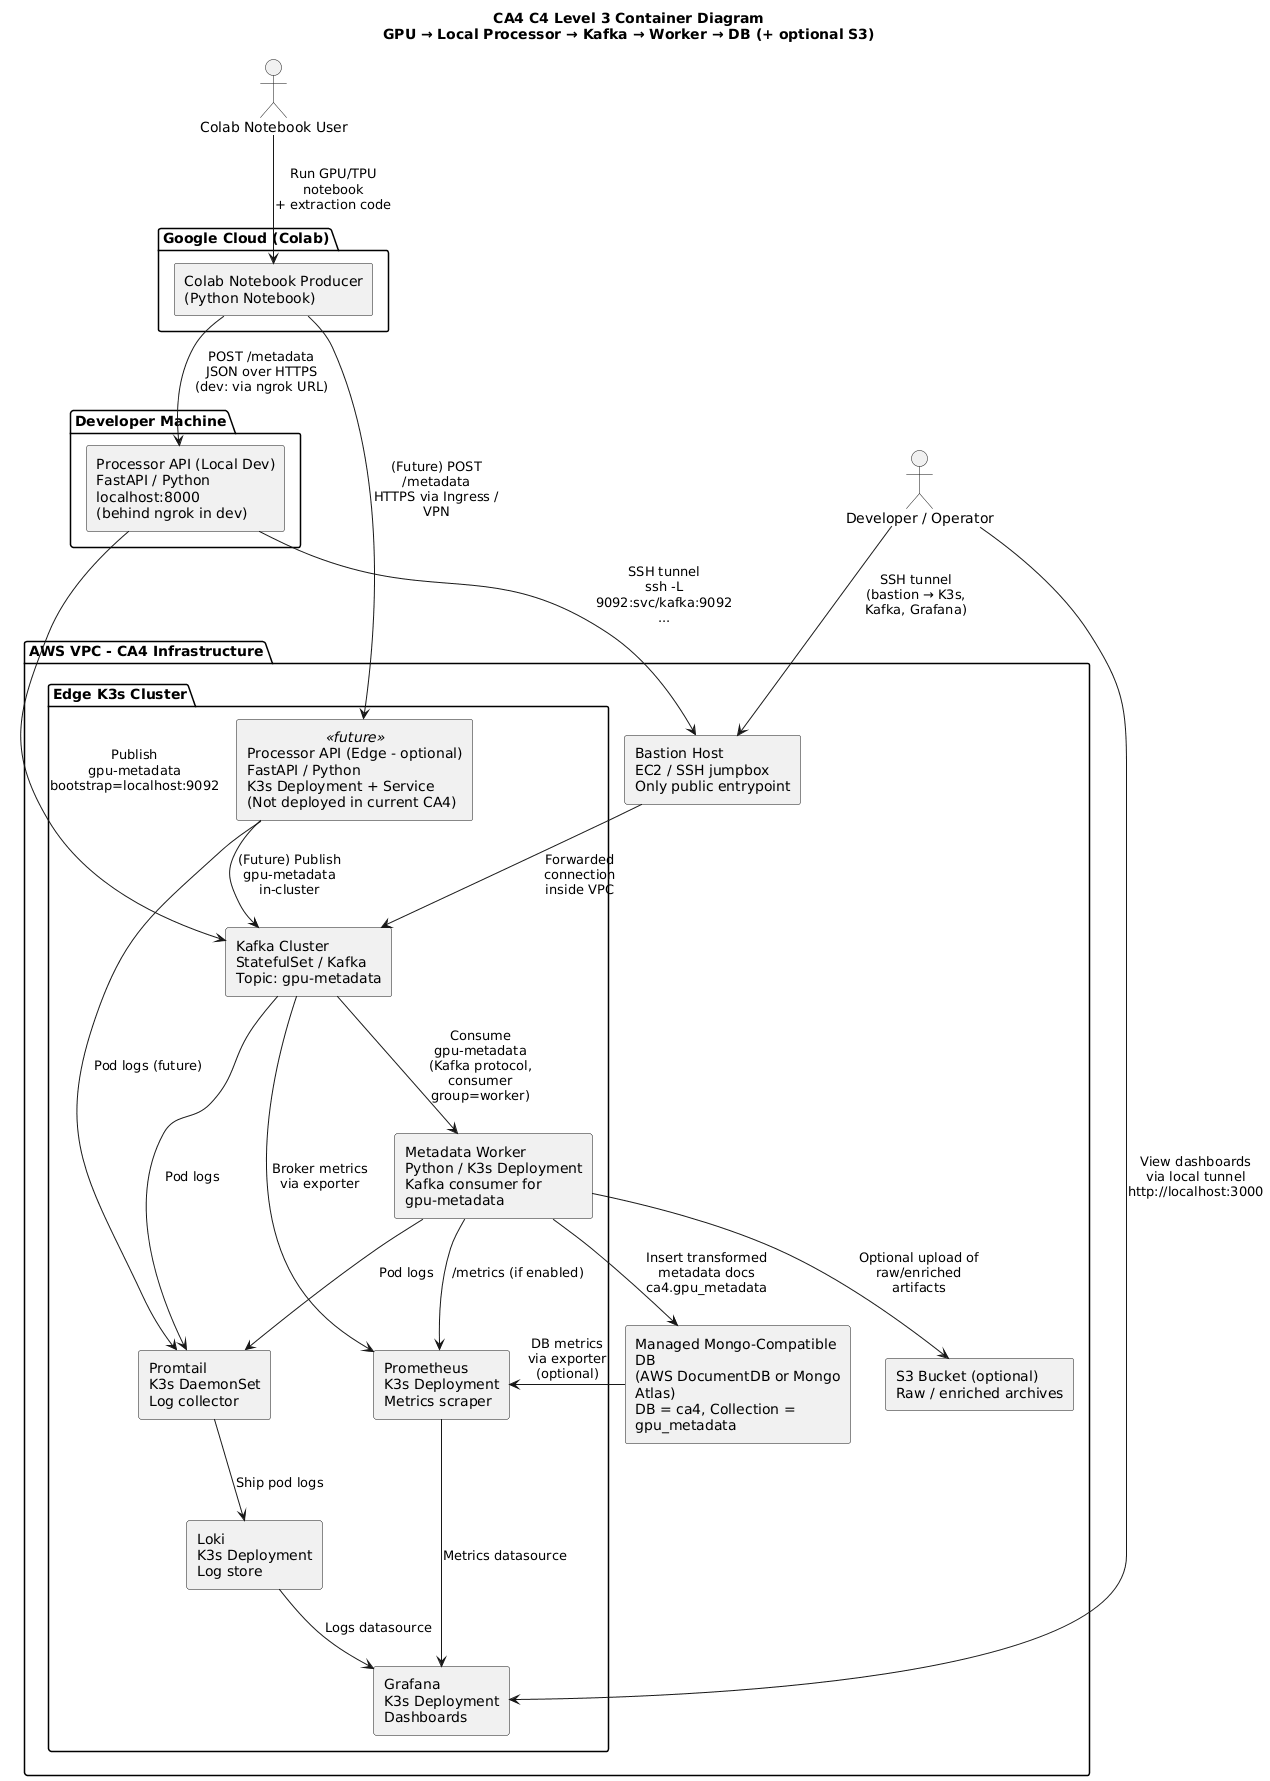

The diagram above was rendered by PlantUML. Its source (embedded in the PNG):
@startuml
title CA4 C4 Level 3 Container Diagram\nGPU → Local Processor → Kafka → Worker → DB (+ optional S3)

skinparam shadowing false
skinparam componentStyle rectangle
skinparam defaultFontName Arial
skinparam wrapWidth 220
skinparam maxMessageSize 140

' -------------------------------------------------------------------
' ACTORS
' -------------------------------------------------------------------
actor "Colab Notebook User" as COLAB_USER
actor "Developer / Operator" as DEV_USER

' -------------------------------------------------------------------
' SYSTEM: GOOGLE COLAB
' -------------------------------------------------------------------
package "Google Cloud (Colab)" as GCP {
  rectangle "Colab Notebook Producer\n(Python Notebook)" as COLAB_PRODUCER
}

' -------------------------------------------------------------------
' SYSTEM: DEV MACHINE
' -------------------------------------------------------------------
package "Developer Machine" as DEV_HOST {
  rectangle "Processor API (Local Dev)\nFastAPI / Python\nlocalhost:8000\n(behind ngrok in dev)" as PROC_LOCAL
}

' -------------------------------------------------------------------
' SYSTEM: AWS VPC
' -------------------------------------------------------------------
package "AWS VPC - CA4 Infrastructure" as AWS_VPC {

  rectangle "Bastion Host\nEC2 / SSH jumpbox\nOnly public entrypoint" as BASTION

  ' Edge K3s cluster
  package "Edge K3s Cluster" as EDGE_K3S {
    rectangle "Processor API (Edge - optional)\nFastAPI / Python\nK3s Deployment + Service\n(Not deployed in current CA4)" as API_EDGE <<future>>

    rectangle "Kafka Cluster\nStatefulSet / Kafka\nTopic: gpu-metadata" as KAFKA
    rectangle "Metadata Worker\nPython / K3s Deployment\nKafka consumer for gpu-metadata" as WORKER

    rectangle "Promtail\nK3s DaemonSet\nLog collector" as PROMTAIL
    rectangle "Prometheus\nK3s Deployment\nMetrics scraper" as PROM
    rectangle "Loki\nK3s Deployment\nLog store" as LOKI
    rectangle "Grafana\nK3s Deployment\nDashboards" as GRAFANA
  }

  ' Data services
  rectangle "Managed Mongo-Compatible DB\n(AWS DocumentDB or Mongo Atlas)\nDB = ca4, Collection = gpu_metadata" as DB
  rectangle "S3 Bucket (optional)\nRaw / enriched archives" as S3
}

' -------------------------------------------------------------------
' RELATIONSHIPS: DATA FLOW
' -------------------------------------------------------------------

' Colab user runs notebook
COLAB_USER --> COLAB_PRODUCER : Run GPU/TPU notebook\n+ extraction code

' Dev-mode primary path: Colab -> Local Processor API (via ngrok)
COLAB_PRODUCER --> PROC_LOCAL : POST /metadata\nJSON over HTTPS\n(dev: via ngrok URL)

' Optional future path: Colab -> Edge Processor API directly
COLAB_PRODUCER --> API_EDGE : (Future) POST /metadata\nHTTPS via Ingress / VPN

' Local Processor API publishes to Kafka via bastion + port-forward
PROC_LOCAL --> BASTION : SSH tunnel\nssh -L 9092:svc/kafka:9092 ...
BASTION --> KAFKA : Forwarded connection\ninside VPC

PROC_LOCAL --> KAFKA : Publish gpu-metadata\nbootstrap=localhost:9092

' Edge Processor API (future) publishes directly in-cluster
API_EDGE --> KAFKA : (Future) Publish gpu-metadata\nin-cluster

' Worker consumes from Kafka
KAFKA --> WORKER : Consume gpu-metadata\n(Kafka protocol, consumer group=worker)

' Worker writes to DB and S3
WORKER --> DB : Insert transformed metadata docs\nca4.gpu_metadata
WORKER --> S3 : Optional upload of\nraw/enriched artifacts

' Observability flows
WORKER --> PROM : /metrics (if enabled)
KAFKA --> PROM : Broker metrics\nvia exporter
DB --> PROM : DB metrics\nvia exporter (optional)

PROMTAIL --> LOKI : Ship pod logs
API_EDGE --> PROMTAIL : Pod logs (future)
WORKER --> PROMTAIL : Pod logs
KAFKA --> PROMTAIL : Pod logs

PROM --> GRAFANA : Metrics datasource
LOKI --> GRAFANA : Logs datasource

' Dev access
DEV_USER --> BASTION : SSH tunnel\n(bastion → K3s, Kafka, Grafana)
DEV_USER --> GRAFANA : View dashboards\nvia local tunnel\nhttp://localhost:3000
@enduml